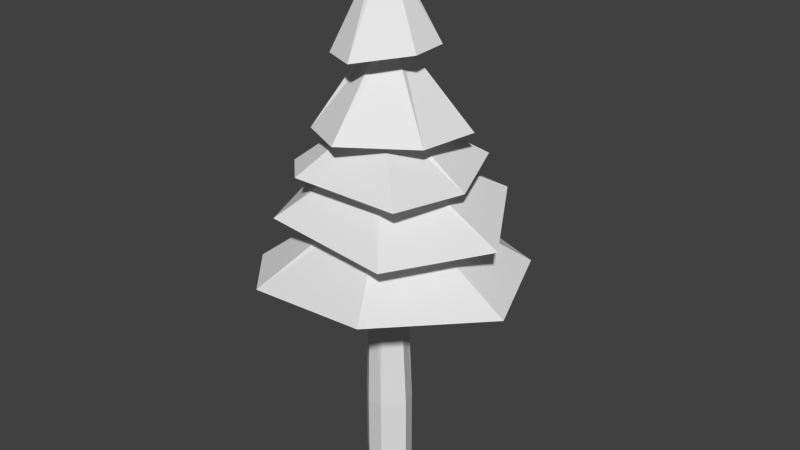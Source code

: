 # Source: sapin.blend  (saved by Blender 2.62.0; exported with 4.5.12 LTS)
import bpy
from mathutils import Matrix  # noqa: F401  (used for matrix-valued properties, if any)

bpy.ops.wm.read_factory_settings(use_empty=True)
scene = bpy.context.scene
scene.name = 'Scene'

# ---- collections
col_collection_1 = bpy.data.collections.new('Collection 1'); scene.collection.children.link(col_collection_1)

# ---- materials (node trees are filled in below, after node groups)
mat_material = bpy.data.materials.new('Material')
mat_material.alpha_threshold = 0.0
mat_material.use_transparent_shadow = False
mat_material.roughness = 0.5
mat_material.specular_intensity = 0.0

# ---- material node trees

# ---- world
world_world = bpy.data.worlds.new('World'); scene.world = world_world
world_world.color = (0.05088, 0.05088, 0.05088)
world_world.use_sun_shadow = False
world_world.sun_shadow_jitter_overblur = 0.0
world_world.cycles.sampling_method = 'MANUAL'
world_world.cycles.sample_map_resolution = 256

# ---- meshes
me_cylinder = bpy.data.meshes.new('Cylinder')
me_cylinder.from_pydata([(-2.937e-08, 0.225, 0.0), (0.1804, 0.1101, 0.0), (0.2288, -0.03064, 0.0), (0.09853, -0.2065, 0.0), (-0.05975, -0.1847, 0.0), (-0.2167, -0.03064, 0.0), (-0.2077, 0.08586, 0.0), (-2.937e-08, 0.1377, 1.92), (0.1077, 0.08586, 1.92), (0.1343, -0.03064, 1.92), (0.05975, -0.1241, 1.92), (-0.05975, -0.1241, 1.92), (-0.1343, -0.03064, 1.92), (-0.1077, 0.08586, 1.92), (-0.09118, 0.07272, 2.32), (-0.1137, -0.02595, 2.32), (-0.0506, -0.1051, 2.32), (0.0506, -0.1051, 2.32), (0.1137, -0.02595, 2.32), (0.09118, 0.07272, 2.32), (-3.008e-08, 0.1166, 2.32), (-0.08469, 0.06754, 2.631), (-0.1056, -0.0241, 2.631), (-0.047, -0.0976, 2.631), (0.047, -0.0976, 2.631), (0.1056, -0.0241, 2.631), (0.08469, 0.06754, 2.631), (-3.037e-08, 0.1083, 2.631), (-3.118e-08, 0.09321, 3.231), (0.07288, 0.05812, 3.231), (0.09088, -0.02074, 3.231), (0.04044, -0.08398, 3.231), (-0.04044, -0.08398, 3.231), (-0.09088, -0.02074, 3.231), (-0.07288, 0.05812, 3.231), (-0.05473, 0.04364, 3.831), (-0.06825, -0.01558, 3.831), (-0.03037, -0.06307, 3.831), (0.03037, -0.06307, 3.831), (0.06825, -0.01558, 3.831), (0.05473, 0.04364, 3.831), (-3.221e-08, 0.07, 3.831), (0.5745, -1.01, 1.378), (1.225, -0.0923, 1.269), (0.884, 0.7829, 1.298), (0.09457, 1.049, 1.32), (-0.8346, 0.5813, 1.249), (-0.5792, -0.919, 1.235), (-0.9831, -0.4609, 1.221), (-0.8378, -0.1053, 1.758), (-0.5801, -0.6905, 1.781), (0.627, -0.84, 1.781), (1.064, 0.02748, 1.746), (0.5959, 0.8166, 1.865), (-0.8002, 0.4213, 1.732), (0.7615, 0.004015, 2.144), (0.6152, -0.6531, 2.186), (0.52, 0.6444, 2.201), (0.11, 0.6806, 2.228), (-0.3777, -0.6347, 2.169), (-0.6602, -0.3522, 2.147), (-0.4576, 0.5226, 2.136), (-0.4257, -0.3934, 2.496), (0.000865, -0.6195, 2.522), (0.5577, -0.2374, 2.522), (0.6272, 0.2888, 2.512), (0.169, 0.5119, 2.478), (-0.3739, 0.3771, 2.583), (-0.5655, 0.1036, 2.576), (-0.2417, -0.3534, 3.123), (0.06651, -0.4978, 3.135), (0.4266, -0.1652, 3.191), (0.4226, 0.1429, 3.201), (0.09646, 0.3686, 3.204), (-0.2591, 0.3325, 3.214), (-0.4056, 0.05621, 3.168), (0.0, 0.0, 3.944), (-0.1202, 0.8807, 1.883), (-0.2077, 0.08586, 0.0), (-0.2167, -0.03064, 0.0), (-0.05975, -0.1847, 0.0), (0.09853, -0.2065, 0.0), (0.2288, -0.03064, 0.0), (0.1804, 0.1101, 0.0), (-2.937e-08, 0.225, 0.0), (-2.937e-08, 0.225, -0.6), (0.1804, 0.1101, -0.6), (0.2288, -0.03064, -0.6), (0.09853, -0.2065, -0.6), (-0.05975, -0.1847, -0.6), (-0.2167, -0.03064, -0.6), (-0.2077, 0.08586, -0.6), (0.003373, -0.004501, 0.2648)], [], [(7, 13, 14, 20), (13, 12, 15, 14), (12, 11, 16, 15), (11, 10, 17, 16), (10, 9, 18, 17), (9, 8, 19, 18), (8, 7, 20, 19), (26, 27, 28, 29), (25, 26, 29, 30), (24, 25, 30, 31), (23, 24, 31, 32), (22, 23, 32, 33), (21, 22, 33, 34), (27, 21, 34, 28), (28, 34, 35, 41), (34, 33, 36, 35), (33, 32, 37, 36), (32, 31, 38, 37), (31, 30, 39, 38), (30, 29, 40, 39), (29, 28, 41, 40), (0, 6, 13, 7), (5, 12, 13, 6), (4, 11, 12, 5), (3, 10, 11, 4), (2, 9, 10, 3), (1, 8, 9, 2), (0, 7, 8, 1), (9, 10, 42, 43), (7, 8, 44, 45), (11, 12, 48, 47), (16, 17, 24, 23), (17, 18, 25, 24), (15, 16, 23, 22), (14, 15, 22, 21), (14, 21, 27, 20), (19, 20, 27, 26), (18, 19, 26, 25), (16, 17, 51, 50), (22, 23, 59, 60), (26, 27, 58, 57), (24, 25, 55, 56), (29, 30, 64, 65), (33, 34, 67, 68), (31, 32, 62, 63), (39, 40, 72, 71), (35, 36, 75, 74), (37, 38, 70, 69), (35, 36, 76), (36, 37, 76), (38, 39, 76), (39, 40, 76), (40, 41, 76), (35, 76, 41), (37, 38, 76), (38, 39, 71, 70), (40, 41, 73, 72), (35, 74, 73, 41), (36, 37, 69, 75), (32, 33, 68, 62), (30, 31, 63, 64), (28, 66, 67, 34), (28, 29, 65, 66), (23, 24, 56, 59), (21, 22, 60, 61), (25, 26, 57, 55), (21, 61, 58, 27), (17, 18, 52, 51), (18, 19, 53, 52), (14, 15, 49, 54), (15, 16, 50, 49), (19, 20, 77, 53), (14, 54, 77, 20), (7, 45, 46, 13), (12, 13, 46, 48), (8, 9, 43, 44), (10, 11, 47, 42), (83, 82, 87, 86), (84, 85, 91, 78), (80, 79, 90, 89), (82, 81, 88, 87), (84, 83, 86, 85), (79, 78, 91, 90), (81, 80, 89, 88), (92, 83, 84), (92, 81, 82), (92, 79, 80), (92, 84, 78), (92, 82, 83), (92, 80, 81), (92, 78, 79)])
_uv = me_cylinder.uv_layers.new(name='UVMap')
_uv.uv.foreach_set('vector', [0.7918, 0.5051, 0.8144, 0.502, 0.8231, 0.578, 0.8039, 0.5806, 0.8144, 0.502, 0.8371, 0.4999, 0.8423, 0.5762, 0.8231, 0.578, 0.8371, 0.4999, 0.8599, 0.4988, 0.8617, 0.5754, 0.8423, 0.5762, 0.8599, 0.4988, 0.8827, 0.4988, 0.881, 0.5754, 0.8617, 0.5754, 0.8827, 0.4988, 0.9056, 0.4999, 0.9003, 0.5762, 0.881, 0.5754, 0.9056, 0.4999, 0.9283, 0.502, 0.9196, 0.578, 0.9003, 0.5762, 0.9283, 0.502, 0.9509, 0.5051, 0.9387, 0.5806, 0.9196, 0.578, 0.9452, 0.1322, 0.9632, 0.1334, 0.9544, 0.2477, 0.939, 0.2467, 0.9273, 0.1314, 0.9452, 0.1322, 0.939, 0.2467, 0.9235, 0.246, 0.9093, 0.131, 0.9273, 0.1314, 0.9235, 0.246, 0.9081, 0.2457, 0.8914, 0.131, 0.9093, 0.131, 0.9081, 0.2457, 0.8926, 0.2457, 0.8734, 0.1314, 0.8914, 0.131, 0.8926, 0.2457, 0.8772, 0.246, 0.8555, 0.1322, 0.8734, 0.1314, 0.8772, 0.246, 0.8617, 0.2467, 0.8376, 0.1334, 0.8555, 0.1322, 0.8617, 0.2467, 0.8463, 0.2477, 0.8456, 0.01469, 0.8602, 0.0145, 0.8598, 0.1225, 0.8456, 0.1227, 0.8602, 0.0145, 0.8747, 0.01435, 0.874, 0.1223, 0.8598, 0.1225, 0.8747, 0.01435, 0.8893, 0.01425, 0.8882, 0.1222, 0.874, 0.1223, 0.8893, 0.01425, 0.9038, 0.01419, 0.9024, 0.1222, 0.8882, 0.1222, 0.9038, 0.01419, 0.9184, 0.01419, 0.9166, 0.1222, 0.9024, 0.1222, 0.9184, 0.01419, 0.9329, 0.01423, 0.9308, 0.1222, 0.9166, 0.1222, 0.9329, 0.01423, 0.9475, 0.01432, 0.945, 0.1223, 0.9308, 0.1222, 0.7156, 0.6084, 0.7533, 0.6068, 0.7533, 0.8949, 0.7156, 0.8965, 0.791, 0.6048, 0.791, 0.8928, 0.7533, 0.8949, 0.7533, 0.6068, 0.8287, 0.6066, 0.8287, 0.8945, 0.791, 0.8928, 0.791, 0.6048, 0.8663, 0.6045, 0.8663, 0.8926, 0.8287, 0.8945, 0.8287, 0.6066, 0.904, 0.6029, 0.904, 0.891, 0.8663, 0.8926, 0.8663, 0.6045, 0.9415, 0.6055, 0.9415, 0.8935, 0.904, 0.891, 0.904, 0.6029, 0.9792, 0.6072, 0.9792, 0.8953, 0.9415, 0.8935, 0.9415, 0.6055, 0.2729, 0.2484, 0.2631, 0.2214, 0.4106, 0.0876, 0.4869, 0.3108, 0.2294, 0.2732, 0.2558, 0.2718, 0.3552, 0.4541, 0.1796, 0.4541, 0.2355, 0.2115, 0.2114, 0.2271, 0.0649, 0.07166, 0.1765, 0.008, 0.86, 0.4172, 0.8794, 0.4172, 0.8787, 0.4766, 0.8607, 0.4766, 0.8794, 0.4172, 0.8987, 0.4177, 0.8966, 0.477, 0.8787, 0.4766, 0.8407, 0.4177, 0.86, 0.4172, 0.8607, 0.4766, 0.8428, 0.477, 0.8214, 0.4186, 0.8407, 0.4177, 0.8428, 0.477, 0.8248, 0.4778, 0.8214, 0.4186, 0.8248, 0.4778, 0.8069, 0.4791, 0.8021, 0.4199, 0.918, 0.4186, 0.9373, 0.4199, 0.9325, 0.4791, 0.9146, 0.4778, 0.8987, 0.4177, 0.918, 0.4186, 0.9146, 0.4778, 0.8966, 0.477, 0.2158, 0.668, 0.2419, 0.6675, 0.3765, 0.8051, 0.125, 0.8051, 0.5473, 0.4772, 0.5551, 0.4954, 0.4542, 0.5887, 0.4087, 0.5175, 0.5915, 0.4694, 0.5774, 0.4573, 0.6276, 0.3399, 0.711, 0.3724, 0.5744, 0.5015, 0.5904, 0.4884, 0.7262, 0.5259, 0.6516, 0.6438, 0.6116, 0.1756, 0.622, 0.1632, 0.7541, 0.1899, 0.6863, 0.3061, 0.5906, 0.1475, 0.5871, 0.1614, 0.4709, 0.1814, 0.4742, 0.1005, 0.6203, 0.1468, 0.6055, 0.1383, 0.5655, 0.0, 0.6899, 0.01815, 0.5617, 0.8898, 0.5733, 0.8916, 0.565, 1.004, 0.4851, 0.9755, 0.5817, 0.8737, 0.5741, 0.867, 0.622, 0.773, 0.6745, 0.8401, 0.5621, 0.8679, 0.5557, 0.8788, 0.4366, 0.8392, 0.4951, 0.773, 0.1636, 0.9399, 0.1706, 0.9307, 0.1868, 0.9502, 0.1706, 0.9307, 0.181, 0.9255, 0.1868, 0.9502, 0.1926, 0.9255, 0.203, 0.9307, 0.1868, 0.9502, 0.203, 0.9307, 0.21, 0.9399, 0.1868, 0.9502, 0.21, 0.9399, 0.2122, 0.9513, 0.1868, 0.9502, 0.1636, 0.9399, 0.1868, 0.9502, 0.1615, 0.9513, 0.181, 0.9255, 0.1926, 0.9255, 0.1868, 0.9502, 0.5557, 0.8788, 0.5617, 0.8898, 0.4851, 0.9755, 0.4366, 0.8392, 0.5733, 0.8916, 0.5813, 0.8839, 0.6672, 0.9432, 0.565, 1.004, 0.5817, 0.8737, 0.6745, 0.8401, 0.6672, 0.9432, 0.5813, 0.8839, 0.5741, 0.867, 0.5621, 0.8679, 0.4951, 0.773, 0.622, 0.773, 0.6055, 0.1383, 0.5906, 0.1475, 0.4742, 0.1005, 0.5655, 0.0, 0.622, 0.1632, 0.6203, 0.1468, 0.6899, 0.01815, 0.7541, 0.1899, 0.5959, 0.1736, 0.5572, 0.3061, 0.4709, 0.1814, 0.5871, 0.1614, 0.5959, 0.1736, 0.6116, 0.1756, 0.6863, 0.3061, 0.5572, 0.3061, 0.5551, 0.4954, 0.5744, 0.5015, 0.6516, 0.6438, 0.4542, 0.5887, 0.558, 0.4595, 0.5473, 0.4772, 0.4087, 0.5175, 0.4906, 0.3399, 0.5904, 0.4884, 0.5915, 0.4694, 0.711, 0.3724, 0.7262, 0.5259, 0.558, 0.4595, 0.4906, 0.3399, 0.6276, 0.3399, 0.5774, 0.4573, 0.2419, 0.6675, 0.2562, 0.6458, 0.4538, 0.6167, 0.3765, 0.8051, 0.2562, 0.6458, 0.245, 0.6211, 0.3297, 0.4695, 0.4538, 0.6167, 0.203, 0.6281, 0.2, 0.6509, 0.04771, 0.6916, 0.03488, 0.5808, 0.2, 0.6509, 0.2158, 0.668, 0.125, 0.8051, 0.04771, 0.6916, 0.245, 0.6211, 0.2216, 0.6155, 0.1771, 0.4669, 0.3297, 0.4695, 0.203, 0.6281, 0.03488, 0.5808, 0.1771, 0.4669, 0.2216, 0.6155, 0.2294, 0.2732, 0.1796, 0.4541, 0.016, 0.2976, 0.2091, 0.2548, 0.2114, 0.2271, 0.2091, 0.2548, 0.016, 0.2976, 0.0649, 0.07166, 0.2558, 0.2718, 0.2729, 0.2484, 0.4869, 0.3108, 0.3552, 0.4541, 0.2631, 0.2214, 0.2355, 0.2115, 0.1765, 0.008, 0.4106, 0.0876, 0.9615, 0.3743, 0.9331, 0.3743, 0.9331, 0.2597, 0.9615, 0.2597, 0.7486, 0.3743, 0.7486, 0.2597, 0.7964, 0.2597, 0.7964, 0.3743, 0.8607, 0.3743, 0.8187, 0.3743, 0.8187, 0.2597, 0.8607, 0.2597, 0.9331, 0.3743, 0.8913, 0.3743, 0.8913, 0.2597, 0.9331, 0.2597, 1.002, 0.3743, 0.9615, 0.3743, 0.9615, 0.2597, 1.002, 0.2597, 0.8187, 0.3743, 0.7964, 0.3743, 0.7964, 0.2597, 0.8187, 0.2597, 0.8913, 0.3743, 0.8607, 0.3743, 0.8607, 0.2597, 0.8913, 0.2597, 0.0875, 0.9217, 0.0778, 0.9857, 0.04037, 0.9693, 0.0875, 0.9217, 0.07737, 0.8563, 0.1187, 0.8628, 0.0875, 0.9217, 0.02404, 0.9037, 0.05077, 0.8713, 0.0875, 0.9217, 0.04037, 0.9693, 0.02066, 0.9258, 0.0875, 0.9217, 0.1062, 0.9857, 0.0778, 0.9857, 0.0875, 0.9217, 0.05077, 0.8713, 0.07737, 0.8563, 0.0875, 0.9217, 0.02066, 0.9258, 0.02404, 0.9037])
me_cylinder.materials.append(mat_material)
me_cylinder.use_remesh_preserve_volume = False
me_cylinder.use_remesh_preserve_attributes = False
me_cylinder.use_mirror_vertex_groups = False
me_cylinder.update()
arm_armature_003 = bpy.data.armatures.new('Armature.003')  # bones are not reproduced

# ---- objects
ob_armature = bpy.data.objects.new('Armature', arm_armature_003)
ob_cylinder = bpy.data.objects.new('Cylinder', me_cylinder)

# ---- transforms, parenting, visibility, modifiers, constraints
ob_armature.location = (0.0, 0.0, 0.0)
ob_armature.scale = (0.6, 0.6, 0.6)
ob_armature.lineart.crease_threshold = 0.0
ob_cylinder.parent = ob_armature
ob_cylinder.matrix_parent_inverse = Matrix(((1.667, 0.0, 0.0, 0.0), (0.0, 1.667, 0.0, 0.0), (0.0, 0.0, 1.667, 0.0), (0.0, 0.0, 0.0, 1.0)))
ob_cylinder.location = (0.0, 0.0, 0.6)
ob_cylinder.lineart.crease_threshold = 0.0
_vg = ob_cylinder.vertex_groups.new(name='Bone')
_vg.add([78, 79, 80, 81, 82, 83, 84, 85, 86, 87, 88, 89, 90, 91, 92], 1.0, 'REPLACE')
_vg = ob_cylinder.vertex_groups.new(name='Bone.001')
_vg.add([0, 1, 2, 3, 4, 5, 6, 7, 8, 9, 10, 11, 12, 13, 14, 15, 16, 17, 18, 19, 20, 21, 22, 23, 24, 25, 26, 27, 28, 29, 30, 31, 32, 33, 34, 35, 36, 37, 38, 39, 40, 41, 42, 43, 44, 45, 46, 47, 48, 49, 50, 51, 52, 53, 54, 55, 56, 57, 58, 59, 60, 61, 62, 63, 64, 65, 66, 67, 68, 69, 70, 71, 72, 73, 74, 75, 76, 77], 1.0, 'REPLACE')
_m = ob_cylinder.modifiers.new('Armature', 'ARMATURE')
_m.use_bone_envelopes = True
_m = ob_cylinder.modifiers.new('Armature.001', 'ARMATURE')
_m.use_bone_envelopes = True
_m = ob_cylinder.modifiers.new('Armature.002', 'ARMATURE')
_m.use_bone_envelopes = True
_m = ob_cylinder.modifiers.new('Armature.003', 'ARMATURE')
_m.object = ob_armature
_m.use_bone_envelopes = True

# ---- collection membership
col_collection_1.objects.link(ob_armature)
col_collection_1.objects.link(ob_cylinder)

# ---- scene / render settings (as saved in the file)
scene.frame_start = 0; scene.frame_end = 190; scene.frame_set(22)
scene.render.engine = 'BLENDER_EEVEE_NEXT'
scene.render.image_settings.color_mode = 'RGB'
scene.render.image_settings.compression = 90
scene.render.resolution_percentage = 50
scene.render.dither_intensity = 0.0
scene.render.bake_margin = 2
scene.render.bake_bias = 0.0
scene.cycles.use_denoising = False
scene.cycles.samples = 10
scene.cycles.sampling_pattern = 'TABULATED_SOBOL'
scene.cycles.light_sampling_threshold = 0.0
scene.cycles.use_adaptive_sampling = False
scene.cycles.use_light_tree = False
scene.cycles.blur_glossy = 0.0
scene.cycles.volume_bounces = 1
scene.cycles.pixel_filter_type = 'GAUSSIAN'
scene.cycles.sample_clamp_indirect = 0.0
scene.view_settings.view_transform = 'Standard'
bpy.context.view_layer.update()

# ---- added for rendering (the .blend has no active camera and no usable light): camera, sun
cam_auto = bpy.data.cameras.new('AutoCamera')
cam_auto.lens = 50.0
cam_auto.sensor_width = 36.0
cam_auto.clip_end = 1000.0
ob_auto_camera = bpy.data.objects.new('AutoCamera', cam_auto)
scene.collection.objects.link(ob_auto_camera)
ob_auto_camera.location = (5.16828, -6.03718, 6.30988)
ob_auto_camera.rotation_euler = (1.09748, -7.21219e-08, 0.694738)
scene.camera = ob_auto_camera
light_auto_sun = bpy.data.lights.new('AutoSun', 'SUN')
light_auto_sun.energy = 3.0
light_auto_sun.angle = 0.0523599
ob_auto_sun = bpy.data.objects.new('AutoSun', light_auto_sun)
scene.collection.objects.link(ob_auto_sun)
ob_auto_sun.rotation_euler = (0.872665, 0.174533, 0.523599)
bpy.context.view_layer.update()
